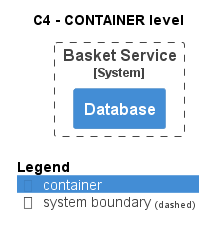

The diagram above was rendered by PlantUML. Its source (embedded in the PNG):
@startuml
!pragma layout smetana
!include ..\..\..\..\.c4s\C4_Container.puml

AddElementTag("state:new", $bgColor=green, $fontColor=#ffffff, $borderColor=green, $shadowing="False")
AddElementTag("state:changed", $bgColor=orange, $fontColor=#ffffff, $borderColor=orange, $shadowing="False")
AddElementTag("state:removed", $bgColor=red, $fontColor=#ffffff, $borderColor=red, $shadowing="False")

AddRelTag("state:new", $textColor=green, $lineColor=green)
AddRelTag("state:changed", $textColor=orange, $lineColor=orange)
AddRelTag("state:removed", $textColor=red, $lineColor=red)

SHOW_PERSON_PORTRAIT()
LAYOUT_TOP_DOWN()

skinparam linetype polyline

title C4 - CONTAINER level


System_Boundary(ECommercePlatform.SoftwareSystems.BasketService, "Basket Service") {
    Container(ECommercePlatform.SoftwareSystems.BasketService.Containers.Database, "Database", "", "")
}



SHOW_LEGEND()
@enduml